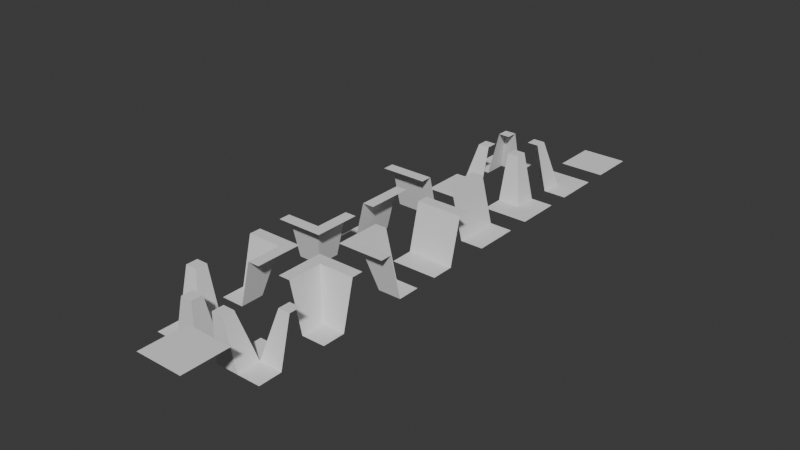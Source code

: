 # Source: squares_of_cells.blend  (saved by Blender 4.3.32; exported with 4.5.12 LTS)
import bpy
from mathutils import Matrix  # noqa: F401  (used for matrix-valued properties, if any)

bpy.ops.wm.read_factory_settings(use_empty=True)
scene = bpy.context.scene
scene.name = 'Scene'

# ---- collections
col_collection = bpy.data.collections.new('Collection'); scene.collection.children.link(col_collection)

# ---- world
world_world = bpy.data.worlds.new('World'); scene.world = world_world
world_world.use_nodes = True; world_world.node_tree.nodes.clear()
_N = world_world.node_tree.nodes; _L = world_world.node_tree.links
n0 = _N.new('ShaderNodeOutputWorld'); n0.name = 'World Output'; n0.location = (300, 300)
n1 = _N.new('ShaderNodeBackground'); n1.name = 'Background'; n1.location = (10, 300)
n1.inputs[0].default_value = (0.05088, 0.05088, 0.05088, 1.0)
_L.new(n1.outputs[0], n0.inputs[0])
n0.is_active_output = True
world_world.color = (0.05088, 0.05088, 0.05088)
world_world.sun_shadow_jitter_overblur = 0.0

# ---- meshes
me_plane = bpy.data.meshes.new('Plane')
me_plane.from_pydata([(-1.0, -1.0, 0.0), (-1.0, 1.0, 0.0), (-1.0, 0.0, 0.0), (0.0, 1.0, 0.0), (0.0, 0.0, 0.0), (0.0, -1.0, 0.0), (1.0, -1.0, 0.0), (1.0, 0.5, 2.0), (1.0, 1.0, 2.0), (0.5, 1.0, 2.0), (0.5, 0.5, 2.0), (1.0, 0.0, 0.0)], [], [(3, 4, 10, 9), (0, 5, 4, 2), (2, 4, 3, 1), (10, 7, 8, 9), (5, 6, 11, 4), (4, 11, 7, 10)])
_uv = me_plane.uv_layers.new(name='UVMap')
_uv.uv.foreach_set('vector', [0.5, 1.0, 0.5, 0.5, 0.5, 0.5, 0.5, 1.0, 0.0, 0.0, 0.5, 0.0, 0.5, 0.5, 0.0, 0.5, 0.0, 0.5, 0.5, 0.5, 0.5, 1.0, 0.0, 1.0, 0.5, 0.5, 1.0, 0.5, 1.0, 1.0, 0.5, 1.0, 0.5, 0.0, 1.0, 0.0, 1.0, 0.3414, 0.5, 0.333, 0.5, 0.333, 1.0, 0.3414, 1.0, 0.5, 0.5, 0.5])
me_plane.update()
me_plane_001 = bpy.data.meshes.new('Plane.001')
me_plane_001.from_pydata([(-1.0, -1.0, 0.0), (1.0, -1.0, 0.0), (-1.0, 1.0, 0.0), (1.0, 1.0, 0.0)], [], [(0, 1, 3, 2)])
_uv = me_plane_001.uv_layers.new(name='UVMap')
_uv.uv.foreach_set('vector', [0.0, 0.0, 1.0, 0.0, 1.0, 1.0, 0.0, 1.0])
me_plane_001.update()
me_plane_002 = bpy.data.meshes.new('Plane.002')
me_plane_002.from_pydata([(-1.0, -1.0, 0.0), (-1.0, 1.0, 0.0), (-1.0, 0.0, 0.0), (0.0, -1.0, 0.0), (0.0, 1.0, 0.0), (0.0, 0.0, 0.0), (0.5, -1.0, 2.0), (1.0, -1.0, 2.0), (1.0, 0.0, 2.0), (1.0, 1.0, 2.0), (0.5, 1.0, 2.0), (0.5, 0.0, 2.0)], [], [(4, 5, 11, 10), (0, 3, 5, 2), (2, 5, 4, 1), (11, 8, 9, 10), (6, 7, 8, 11), (5, 3, 6, 11)])
_uv = me_plane_002.uv_layers.new(name='UVMap')
_uv.uv.foreach_set('vector', [0.5, 1.0, 0.5, 0.5, 0.5, 0.5, 0.5, 1.0, 0.0, 0.0, 0.5, 0.0, 0.5, 0.5, 0.0, 0.5, 0.0, 0.5, 0.5, 0.5, 0.5, 1.0, 0.0, 1.0, 0.5, 0.5, 1.0, 0.5, 1.0, 1.0, 0.5, 1.0, 0.5, 0.0, 1.0, 0.0, 1.0, 0.5, 0.5, 0.5, 0.5, 0.5, 0.5, 0.0, 0.5, 0.0, 0.5, 0.5])
me_plane_002.update()
me_plane_003 = bpy.data.meshes.new('Plane.003')
me_plane_003.from_pydata([(-1.0, -1.0, 2.0), (-1.0, 1.0, 0.0), (-1.0, 0.0, 0.0), (0.5, -1.0, 2.0), (0.0, 1.0, 0.0), (0.0, 0.0, 0.0), (1.0, -1.0, 2.0), (1.0, -0.5, 2.0), (1.0, 1.0, 2.0), (0.5, 1.0, 2.0), (0.5, -0.5, 2.0), (-1.0, -0.5, 2.0)], [], [(4, 5, 10, 9), (11, 10, 5, 2), (2, 5, 4, 1), (10, 7, 8, 9), (3, 6, 7, 10), (0, 3, 10, 11)])
_uv = me_plane_003.uv_layers.new(name='UVMap')
_uv.uv.foreach_set('vector', [0.5, 1.0, 0.5, 0.5, 0.5, 0.5, 0.5, 1.0, 0.0, 0.5, 0.5, 0.5, 0.5, 0.5, 0.0, 0.5, 0.0, 0.5, 0.5, 0.5, 0.5, 1.0, 0.0, 1.0, 0.5, 0.5, 1.0, 0.5, 1.0, 1.0, 0.5, 1.0, 0.5, 0.0, 1.0, 0.0, 1.0, 0.5, 0.5, 0.5, 0.0, 0.0, 0.5, 0.0, 0.5, 0.5, 0.0, 0.5])
me_plane_003.update()
me_plane_004 = bpy.data.meshes.new('Plane.004')
me_plane_004.from_pydata([(-1.0, -1.0, 0.0), (-1.0, 1.0, 0.0), (-1.0, 0.0, 0.0), (0.0, 1.0, 0.0), (0.0, 0.0, 0.0), (0.0, -1.0, 0.0), (1.0, -1.0, 0.0), (1.0, 0.5, 2.0), (1.0, 1.0, 2.0), (0.5, 1.0, 2.0), (0.5, 0.5, 2.0), (1.0, 0.0, 0.0), (-1.0, -0.5, 2.0), (-1.0, -1.0, 2.0), (-0.5, -0.5, 2.0), (-0.5, -1.0, 2.0)], [], [(3, 4, 10, 9), (4, 2, 12, 14), (2, 4, 3, 1), (10, 7, 8, 9), (5, 6, 11, 4), (4, 11, 7, 10), (13, 15, 14, 12), (0, 5, 15, 13), (5, 4, 14, 15), (2, 0, 13, 12)])
_uv = me_plane_004.uv_layers.new(name='UVMap')
_uv.uv.foreach_set('vector', [0.5, 1.0, 0.5, 0.5, 0.5, 0.5, 0.5, 1.0, 0.5, 0.5, 0.0, 0.5, 0.0, 0.5, 0.5, 0.5, 0.0, 0.5, 0.5, 0.5, 0.5, 1.0, 0.0, 1.0, 0.5, 0.5, 1.0, 0.5, 1.0, 1.0, 0.5, 1.0, 0.5, 0.0, 1.0, 0.0, 1.0, 0.3414, 0.5, 0.333, 0.5, 0.333, 1.0, 0.3414, 1.0, 0.5, 0.5, 0.5, 0.0, 0.0, 0.5, 0.0, 0.5, 0.5, 0.0, 0.5, 0.0, 0.0, 0.0, 0.0, 0.0, 0.0, 0.0, 0.0, 0.5, 0.0, 0.5, 0.333, 0.5, 0.333, 0.5, 0.0, 0.0, 0.0, 0.0, 0.0, 0.0, 0.0, 0.0, 0.0])
me_plane_004.update()
me_plane_005 = bpy.data.meshes.new('Plane.005')
me_plane_005.from_pydata([(-1.0, -1.0, 2.0), (1.0, -1.0, 2.0), (-1.0, 1.0, 2.0), (1.0, 1.0, 2.0)], [], [(0, 1, 3, 2)])
_uv = me_plane_005.uv_layers.new(name='UVMap')
_uv.uv.foreach_set('vector', [0.0, 0.0, 1.0, 0.0, 1.0, 1.0, 0.0, 1.0])
me_plane_005.update()
me_plane_006 = bpy.data.meshes.new('Plane.006')
me_plane_006.from_pydata([(1.0, -1.0, 0.0), (-1.0, -1.0, 0.0), (-7.55e-08, -1.0, 0.0), (-1.0, 7.55e-08, 0.0), (0.0, 0.0, 0.0), (1.0, -7.55e-08, 0.0), (1.0, 1.0, 0.0), (-0.5, 1.0, 2.0), (-1.0, 1.0, 2.0), (-1.0, 0.5, 2.0), (-0.5, 0.5, 2.0), (7.55e-08, 1.0, 0.0), (0.5, -1.0, 2.0), (1.0, -1.0, 2.0), (0.5, -0.5, 2.0), (1.0, -0.5, 2.0)], [], [(3, 4, 10, 9), (4, 2, 12, 14), (2, 4, 3, 1), (10, 7, 8, 9), (5, 6, 11, 4), (4, 11, 7, 10), (13, 15, 14, 12), (0, 5, 15, 13), (5, 4, 14, 15), (2, 0, 13, 12)])
_uv = me_plane_006.uv_layers.new(name='UVMap')
_uv.uv.foreach_set('vector', [0.5, 1.0, 0.5, 0.5, 0.5, 0.5, 0.5, 1.0, 0.5, 0.5, 0.0, 0.5, 0.0, 0.5, 0.5, 0.5, 0.0, 0.5, 0.5, 0.5, 0.5, 1.0, 0.0, 1.0, 0.5, 0.5, 1.0, 0.5, 1.0, 1.0, 0.5, 1.0, 0.5, 0.0, 1.0, 0.0, 1.0, 0.3414, 0.5, 0.333, 0.5, 0.333, 1.0, 0.3414, 1.0, 0.5, 0.5, 0.5, 0.0, 0.0, 0.5, 0.0, 0.5, 0.5, 0.0, 0.5, 0.0, 0.0, 0.0, 0.0, 0.0, 0.0, 0.0, 0.0, 0.5, 0.0, 0.5, 0.333, 0.5, 0.333, 0.5, 0.0, 0.0, 0.0, 0.0, 0.0, 0.0, 0.0, 0.0, 0.0])
me_plane_006.update()
me_plane_007 = bpy.data.meshes.new('Plane.007')
me_plane_007.from_pydata([(1.0, 1.0, 2.0), (1.0, -1.0, 0.0), (1.0, -1.51e-07, 0.0), (-0.5, 1.0, 2.0), (-1.51e-07, -1.0, 0.0), (0.0, 0.0, 0.0), (-1.0, 1.0, 2.0), (-1.0, 0.5, 2.0), (-1.0, -1.0, 2.0), (-0.5, -1.0, 2.0), (-0.5, 0.5, 2.0), (1.0, 0.5, 2.0)], [], [(4, 5, 10, 9), (11, 10, 5, 2), (2, 5, 4, 1), (10, 7, 8, 9), (3, 6, 7, 10), (0, 3, 10, 11)])
_uv = me_plane_007.uv_layers.new(name='UVMap')
_uv.uv.foreach_set('vector', [0.5, 1.0, 0.5, 0.5, 0.5, 0.5, 0.5, 1.0, 0.0, 0.5, 0.5, 0.5, 0.5, 0.5, 0.0, 0.5, 0.0, 0.5, 0.5, 0.5, 0.5, 1.0, 0.0, 1.0, 0.5, 0.5, 1.0, 0.5, 1.0, 1.0, 0.5, 1.0, 0.5, 0.0, 1.0, 0.0, 1.0, 0.5, 0.5, 0.5, 0.0, 0.0, 0.5, 0.0, 0.5, 0.5, 0.0, 0.5])
me_plane_007.update()
me_plane_008 = bpy.data.meshes.new('Plane.008')
me_plane_008.from_pydata([(1.0, -1.0, 2.0), (-1.0, -1.0, 0.0), (-7.55e-08, -1.0, 0.0), (1.0, 0.5, 2.0), (-1.0, 7.55e-08, 0.0), (0.0, 0.0, 0.0), (1.0, 1.0, 2.0), (0.5, 1.0, 2.0), (-1.0, 1.0, 2.0), (-1.0, 0.5, 2.0), (0.5, 0.5, 2.0), (0.5, -1.0, 2.0)], [], [(4, 5, 10, 9), (11, 10, 5, 2), (2, 5, 4, 1), (10, 7, 8, 9), (3, 6, 7, 10), (0, 3, 10, 11)])
_uv = me_plane_008.uv_layers.new(name='UVMap')
_uv.uv.foreach_set('vector', [0.5, 1.0, 0.5, 0.5, 0.5, 0.5, 0.5, 1.0, 0.0, 0.5, 0.5, 0.5, 0.5, 0.5, 0.0, 0.5, 0.0, 0.5, 0.5, 0.5, 0.5, 1.0, 0.0, 1.0, 0.5, 0.5, 1.0, 0.5, 1.0, 1.0, 0.5, 1.0, 0.5, 0.0, 1.0, 0.0, 1.0, 0.5, 0.5, 0.5, 0.0, 0.0, 0.5, 0.0, 0.5, 0.5, 0.0, 0.5])
me_plane_008.update()
me_plane_009 = bpy.data.meshes.new('Plane.009')
me_plane_009.from_pydata([(-1.0, 1.0, 2.0), (1.0, 1.0, 0.0), (-7.55e-08, 1.0, 0.0), (-1.0, -0.5, 2.0), (1.0, 7.55e-08, 0.0), (0.0, 0.0, 0.0), (-1.0, -1.0, 2.0), (-0.5, -1.0, 2.0), (1.0, -1.0, 2.0), (1.0, -0.5, 2.0), (-0.5, -0.5, 2.0), (-0.5, 1.0, 2.0)], [], [(4, 5, 10, 9), (11, 10, 5, 2), (2, 5, 4, 1), (10, 7, 8, 9), (3, 6, 7, 10), (0, 3, 10, 11)])
_uv = me_plane_009.uv_layers.new(name='UVMap')
_uv.uv.foreach_set('vector', [0.5, 1.0, 0.5, 0.5, 0.5, 0.5, 0.5, 1.0, 0.0, 0.5, 0.5, 0.5, 0.5, 0.5, 0.0, 0.5, 0.0, 0.5, 0.5, 0.5, 0.5, 1.0, 0.0, 1.0, 0.5, 0.5, 1.0, 0.5, 1.0, 1.0, 0.5, 1.0, 0.5, 0.0, 1.0, 0.0, 1.0, 0.5, 0.5, 0.5, 0.0, 0.0, 0.5, 0.0, 0.5, 0.5, 0.0, 0.5])
me_plane_009.update()
me_plane_010 = bpy.data.meshes.new('Plane.010')
me_plane_010.from_pydata([(1.0, 1.0, 0.0), (1.0, -1.0, 0.0), (1.0, -1.51e-07, 0.0), (1.51e-07, 1.0, 0.0), (-1.51e-07, -1.0, 0.0), (0.0, 0.0, 0.0), (-0.5, 1.0, 2.0), (-1.0, 1.0, 2.0), (-1.0, 1.51e-07, 2.0), (-1.0, -1.0, 2.0), (-0.5, -1.0, 2.0), (-0.5, 7.55e-08, 2.0)], [], [(4, 5, 11, 10), (0, 3, 5, 2), (2, 5, 4, 1), (11, 8, 9, 10), (6, 7, 8, 11), (5, 3, 6, 11)])
_uv = me_plane_010.uv_layers.new(name='UVMap')
_uv.uv.foreach_set('vector', [0.5, 1.0, 0.5, 0.5, 0.5, 0.5, 0.5, 1.0, 0.0, 0.0, 0.5, 0.0, 0.5, 0.5, 0.0, 0.5, 0.0, 0.5, 0.5, 0.5, 0.5, 1.0, 0.0, 1.0, 0.5, 0.5, 1.0, 0.5, 1.0, 1.0, 0.5, 1.0, 0.5, 0.0, 1.0, 0.0, 1.0, 0.5, 0.5, 0.5, 0.5, 0.5, 0.5, 0.0, 0.5, 0.0, 0.5, 0.5])
me_plane_010.update()
me_plane_011 = bpy.data.meshes.new('Plane.011')
me_plane_011.from_pydata([(-1.0, 1.0, 0.0), (1.0, 1.0, 0.0), (-7.55e-08, 1.0, 0.0), (-1.0, -7.55e-08, 0.0), (1.0, 7.55e-08, 0.0), (0.0, 0.0, 0.0), (-1.0, -0.5, 2.0), (-1.0, -1.0, 2.0), (7.55e-08, -1.0, 2.0), (1.0, -1.0, 2.0), (1.0, -0.5, 2.0), (3.775e-08, -0.5, 2.0)], [], [(4, 5, 11, 10), (0, 3, 5, 2), (2, 5, 4, 1), (11, 8, 9, 10), (6, 7, 8, 11), (5, 3, 6, 11)])
_uv = me_plane_011.uv_layers.new(name='UVMap')
_uv.uv.foreach_set('vector', [0.5, 1.0, 0.5, 0.5, 0.5, 0.5, 0.5, 1.0, 0.0, 0.0, 0.5, 0.0, 0.5, 0.5, 0.0, 0.5, 0.0, 0.5, 0.5, 0.5, 0.5, 1.0, 0.0, 1.0, 0.5, 0.5, 1.0, 0.5, 1.0, 1.0, 0.5, 1.0, 0.5, 0.0, 1.0, 0.0, 1.0, 0.5, 0.5, 0.5, 0.5, 0.5, 0.5, 0.0, 0.5, 0.0, 0.5, 0.5])
me_plane_011.update()
me_plane_012 = bpy.data.meshes.new('Plane.012')
me_plane_012.from_pydata([(1.0, -1.0, 0.0), (-1.0, -1.0, 0.0), (-7.55e-08, -1.0, 0.0), (1.0, -7.55e-08, 0.0), (-1.0, 7.55e-08, 0.0), (0.0, 0.0, 0.0), (1.0, 0.5, 2.0), (1.0, 1.0, 2.0), (7.55e-08, 1.0, 2.0), (-1.0, 1.0, 2.0), (-1.0, 0.5, 2.0), (3.775e-08, 0.5, 2.0)], [], [(4, 5, 11, 10), (0, 3, 5, 2), (2, 5, 4, 1), (11, 8, 9, 10), (6, 7, 8, 11), (5, 3, 6, 11)])
_uv = me_plane_012.uv_layers.new(name='UVMap')
_uv.uv.foreach_set('vector', [0.5, 1.0, 0.5, 0.5, 0.5, 0.5, 0.5, 1.0, 0.0, 0.0, 0.5, 0.0, 0.5, 0.5, 0.0, 0.5, 0.0, 0.5, 0.5, 0.5, 0.5, 1.0, 0.0, 1.0, 0.5, 0.5, 1.0, 0.5, 1.0, 1.0, 0.5, 1.0, 0.5, 0.0, 1.0, 0.0, 1.0, 0.5, 0.5, 0.5, 0.5, 0.5, 0.5, 0.0, 0.5, 0.0, 0.5, 0.5])
me_plane_012.update()
me_plane_013 = bpy.data.meshes.new('Plane.013')
me_plane_013.from_pydata([(1.0, -1.0, 0.0), (-1.0, -1.0, 0.0), (-7.55e-08, -1.0, 0.0), (-1.0, 7.55e-08, 0.0), (0.0, 0.0, 0.0), (1.0, -7.55e-08, 0.0), (1.0, 1.0, 0.0), (-0.5, 1.0, 2.0), (-1.0, 1.0, 2.0), (-1.0, 0.5, 2.0), (-0.5, 0.5, 2.0), (7.55e-08, 1.0, 0.0)], [], [(3, 4, 10, 9), (0, 5, 4, 2), (2, 4, 3, 1), (10, 7, 8, 9), (5, 6, 11, 4), (4, 11, 7, 10)])
_uv = me_plane_013.uv_layers.new(name='UVMap')
_uv.uv.foreach_set('vector', [0.5, 1.0, 0.5, 0.5, 0.5, 0.5, 0.5, 1.0, 0.0, 0.0, 0.5, 0.0, 0.5, 0.5, 0.0, 0.5, 0.0, 0.5, 0.5, 0.5, 0.5, 1.0, 0.0, 1.0, 0.5, 0.5, 1.0, 0.5, 1.0, 1.0, 0.5, 1.0, 0.5, 0.0, 1.0, 0.0, 1.0, 0.3414, 0.5, 0.333, 0.5, 0.333, 1.0, 0.3414, 1.0, 0.5, 0.5, 0.5])
me_plane_013.update()
me_plane_014 = bpy.data.meshes.new('Plane.014')
me_plane_014.from_pydata([(1.0, 1.0, 0.0), (1.0, -1.0, 0.0), (1.0, -1.51e-07, 0.0), (-1.51e-07, -1.0, 0.0), (0.0, 0.0, 0.0), (1.51e-07, 1.0, 0.0), (-1.0, 1.0, 0.0), (-1.0, -0.5, 2.0), (-1.0, -1.0, 2.0), (-0.5, -1.0, 2.0), (-0.5, -0.5, 2.0), (-1.0, 1.51e-07, 0.0)], [], [(3, 4, 10, 9), (0, 5, 4, 2), (2, 4, 3, 1), (10, 7, 8, 9), (5, 6, 11, 4), (4, 11, 7, 10)])
_uv = me_plane_014.uv_layers.new(name='UVMap')
_uv.uv.foreach_set('vector', [0.5, 1.0, 0.5, 0.5, 0.5, 0.5, 0.5, 1.0, 0.0, 0.0, 0.5, 0.0, 0.5, 0.5, 0.0, 0.5, 0.0, 0.5, 0.5, 0.5, 0.5, 1.0, 0.0, 1.0, 0.5, 0.5, 1.0, 0.5, 1.0, 1.0, 0.5, 1.0, 0.5, 0.0, 1.0, 0.0, 1.0, 0.3414, 0.5, 0.333, 0.5, 0.333, 1.0, 0.3414, 1.0, 0.5, 0.5, 0.5])
me_plane_014.update()
me_plane_015 = bpy.data.meshes.new('Plane.015')
me_plane_015.from_pydata([(-1.0, 1.0, 0.0), (1.0, 1.0, 0.0), (-1.192e-08, 1.0, 0.0), (1.0, 1.192e-08, 0.0), (0.0, 0.0, 0.0), (-1.0, -1.192e-08, 0.0), (-1.0, -1.0, 0.0), (0.5, -1.0, 2.0), (1.0, -1.0, 2.0), (1.0, -0.5, 2.0), (0.5, -0.5, 2.0), (1.192e-08, -1.0, 0.0)], [], [(3, 4, 10, 9), (0, 5, 4, 2), (2, 4, 3, 1), (10, 7, 8, 9), (5, 6, 11, 4), (4, 11, 7, 10)])
_uv = me_plane_015.uv_layers.new(name='UVMap')
_uv.uv.foreach_set('vector', [0.5, 1.0, 0.5, 0.5, 0.5, 0.5, 0.5, 1.0, 0.0, 0.0, 0.5, 0.0, 0.5, 0.5, 0.0, 0.5, 0.0, 0.5, 0.5, 0.5, 0.5, 1.0, 0.0, 1.0, 0.5, 0.5, 1.0, 0.5, 1.0, 1.0, 0.5, 1.0, 0.5, 0.0, 1.0, 0.0, 1.0, 0.3414, 0.5, 0.333, 0.5, 0.333, 1.0, 0.3414, 1.0, 0.5, 0.5, 0.5])
me_plane_015.update()

# ---- objects
ob_soc_0010 = bpy.data.objects.new('SoC_0010', me_plane)
ob_soc_0000 = bpy.data.objects.new('SoC_0000', me_plane_001)
ob_soc_0011 = bpy.data.objects.new('SoC_0011', me_plane_002)
ob_soc_0111 = bpy.data.objects.new('SoC_0111', me_plane_003)
ob_soc_0110 = bpy.data.objects.new('SoC_0110', me_plane_004)
ob_soc_1111 = bpy.data.objects.new('SoC_1111', me_plane_005)
ob_soc_1001 = bpy.data.objects.new('SoC_1001', me_plane_006)
ob_soc_1110 = bpy.data.objects.new('SoC_1110', me_plane_007)
ob_soc_1011 = bpy.data.objects.new('SoC_1011', me_plane_008)
ob_soc_1101 = bpy.data.objects.new('SoC_1101', me_plane_009)
ob_soc_1100 = bpy.data.objects.new('SoC_1100', me_plane_010)
ob_soc_0101 = bpy.data.objects.new('SoC_0101', me_plane_011)
ob_soc_1010 = bpy.data.objects.new('SoC_1010', me_plane_012)
ob_soc_1000 = bpy.data.objects.new('SoC_1000', me_plane_013)
ob_soc_0100 = bpy.data.objects.new('SoC_0100', me_plane_014)
ob_soc_0001 = bpy.data.objects.new('SoC_0001', me_plane_015)

# ---- transforms, parenting, visibility, modifiers, constraints
ob_soc_0010.location = (-6.0, 6.0, 0.0)
ob_soc_0000.location = (-3.0, 12.0, 0.0)
ob_soc_0011.location = (-6.0, 0.0, 0.0)
ob_soc_0111.location = (-6.0, -3.0, 0.0)
ob_soc_0110.location = (-3.0, -9.0, 0.0)
ob_soc_1111.location = (-3.0, -12.0, 0.0)
ob_soc_1001.location = (-6.0, -9.0, 0.0)
ob_soc_1110.location = (-3.0, -6.0, 0.0)
ob_soc_1011.location = (-6.0, -6.0, 0.0)
ob_soc_1101.location = (-3.0, -3.0, 0.0)
ob_soc_1100.location = (-3.0, 3.0, 0.0)
ob_soc_0101.location = (-6.0, 3.0, 0.0)
ob_soc_1010.location = (-3.0, 0.0, 0.0)
ob_soc_1000.location = (-3.0, 6.0, 0.0)
ob_soc_0100.location = (-3.0, 9.0, 0.0)
ob_soc_0001.location = (-6.0, 9.0, 0.0)

# ---- collection membership
col_collection.objects.link(ob_soc_0010)
col_collection.objects.link(ob_soc_0000)
col_collection.objects.link(ob_soc_0011)
col_collection.objects.link(ob_soc_0111)
col_collection.objects.link(ob_soc_0110)
col_collection.objects.link(ob_soc_1111)
col_collection.objects.link(ob_soc_1001)
col_collection.objects.link(ob_soc_1110)
col_collection.objects.link(ob_soc_1011)
col_collection.objects.link(ob_soc_1101)
col_collection.objects.link(ob_soc_1100)
col_collection.objects.link(ob_soc_0101)
col_collection.objects.link(ob_soc_1010)
col_collection.objects.link(ob_soc_1000)
col_collection.objects.link(ob_soc_0100)
col_collection.objects.link(ob_soc_0001)

# ---- scene / render settings (as saved in the file)
scene.frame_start = 1; scene.frame_end = 250; scene.frame_set(0)
scene.render.engine = 'BLENDER_EEVEE_NEXT'
bpy.context.view_layer.update()

# ---- added for rendering (the .blend has no active camera and no usable light): camera, sun
cam_auto = bpy.data.cameras.new('AutoCamera')
cam_auto.lens = 50.0
cam_auto.sensor_width = 36.0
cam_auto.clip_end = 1000.0
ob_auto_camera = bpy.data.objects.new('AutoCamera', cam_auto)
scene.collection.objects.link(ob_auto_camera)
ob_auto_camera.location = (20.0664, -29.4797, 20.6531)
ob_auto_camera.rotation_euler = (1.09748, -7.21219e-08, 0.694738)
scene.camera = ob_auto_camera
light_auto_sun = bpy.data.lights.new('AutoSun', 'SUN')
light_auto_sun.energy = 3.0
light_auto_sun.angle = 0.0523599
ob_auto_sun = bpy.data.objects.new('AutoSun', light_auto_sun)
scene.collection.objects.link(ob_auto_sun)
ob_auto_sun.rotation_euler = (0.872665, 0.174533, 0.523599)
bpy.context.view_layer.update()
